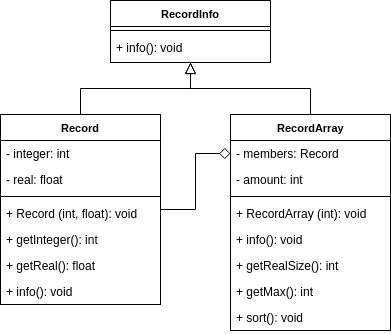

The diagram above was exported from draw.io. Its source (the exported page's mxGraphModel, read from the mxfile embedded in the PNG):
<mxGraphModel dx="864" dy="380" grid="1" gridSize="10" guides="1" tooltips="1" connect="1" arrows="1" fold="1" page="1" pageScale="1" pageWidth="850" pageHeight="1100" background="#ffffff" math="0" shadow="0">
  <root>
    <mxCell id="0" />
    <mxCell id="1" parent="0" />
    <mxCell id="2" value="RecordInfo" style="swimlane;html=1;fontStyle=1;align=center;verticalAlign=top;childLayout=stackLayout;horizontal=1;startSize=26;horizontalStack=0;resizeParent=1;resizeLast=0;collapsible=1;marginBottom=0;swimlaneFillColor=#ffffff;fontSize=11;" vertex="1" parent="1">
      <mxGeometry x="240" y="23" width="160" height="62" as="geometry" />
    </mxCell>
    <mxCell id="4" value="" style="line;html=1;strokeWidth=1;fillColor=none;align=left;verticalAlign=middle;spacingTop=-1;spacingLeft=3;spacingRight=3;rotatable=0;labelPosition=right;points=[];portConstraint=eastwest;" vertex="1" parent="2">
      <mxGeometry y="26" width="160" height="8" as="geometry" />
    </mxCell>
    <mxCell id="5" value="+ info(): void" style="text;html=1;strokeColor=none;fillColor=none;align=left;verticalAlign=top;spacingLeft=4;spacingRight=4;whiteSpace=wrap;overflow=hidden;rotatable=0;points=[[0,0.5],[1,0.5]];portConstraint=eastwest;" vertex="1" parent="2">
      <mxGeometry y="34" width="160" height="26" as="geometry" />
    </mxCell>
    <mxCell id="16" style="edgeStyle=orthogonalEdgeStyle;rounded=0;html=1;startArrow=none;startFill=0;endArrow=block;endFill=0;jettySize=auto;orthogonalLoop=1;fontSize=11;endSize=9;exitX=0.5;exitY=0;" edge="1" parent="1" source="8" target="2">
      <mxGeometry relative="1" as="geometry" />
    </mxCell>
    <mxCell id="28" style="edgeStyle=orthogonalEdgeStyle;rounded=0;html=1;startArrow=none;startFill=0;endArrow=diamond;endFill=0;endSize=9;jettySize=auto;orthogonalLoop=1;fontSize=11;" edge="1" parent="1" source="8" target="13">
      <mxGeometry relative="1" as="geometry">
        <Array as="points">
          <mxPoint x="325" y="232" />
          <mxPoint x="325" y="176" />
        </Array>
      </mxGeometry>
    </mxCell>
    <mxCell id="8" value="Record" style="swimlane;html=1;fontStyle=1;align=center;verticalAlign=top;childLayout=stackLayout;horizontal=1;startSize=26;horizontalStack=0;resizeParent=1;resizeLast=0;collapsible=1;marginBottom=0;swimlaneFillColor=#ffffff;fontSize=11;" vertex="1" parent="1">
      <mxGeometry x="130" y="137" width="160" height="190" as="geometry" />
    </mxCell>
    <mxCell id="9" value="- integer: int" style="text;html=1;strokeColor=none;fillColor=none;align=left;verticalAlign=top;spacingLeft=4;spacingRight=4;whiteSpace=wrap;overflow=hidden;rotatable=0;points=[[0,0.5],[1,0.5]];portConstraint=eastwest;" vertex="1" parent="8">
      <mxGeometry y="26" width="160" height="26" as="geometry" />
    </mxCell>
    <mxCell id="18" value="- real: float" style="text;html=1;strokeColor=none;fillColor=none;align=left;verticalAlign=top;spacingLeft=4;spacingRight=4;whiteSpace=wrap;overflow=hidden;rotatable=0;points=[[0,0.5],[1,0.5]];portConstraint=eastwest;" vertex="1" parent="8">
      <mxGeometry y="52" width="160" height="26" as="geometry" />
    </mxCell>
    <mxCell id="10" value="" style="line;html=1;strokeWidth=1;fillColor=none;align=left;verticalAlign=middle;spacingTop=-1;spacingLeft=3;spacingRight=3;rotatable=0;labelPosition=right;points=[];portConstraint=eastwest;" vertex="1" parent="8">
      <mxGeometry y="78" width="160" height="8" as="geometry" />
    </mxCell>
    <mxCell id="11" value="+&amp;nbsp;Record (int, float): void" style="text;html=1;strokeColor=none;fillColor=none;align=left;verticalAlign=top;spacingLeft=4;spacingRight=4;whiteSpace=wrap;overflow=hidden;rotatable=0;points=[[0,0.5],[1,0.5]];portConstraint=eastwest;" vertex="1" parent="8">
      <mxGeometry y="86" width="160" height="26" as="geometry" />
    </mxCell>
    <mxCell id="19" value="+ getInteger(): int" style="text;html=1;strokeColor=none;fillColor=none;align=left;verticalAlign=top;spacingLeft=4;spacingRight=4;whiteSpace=wrap;overflow=hidden;rotatable=0;points=[[0,0.5],[1,0.5]];portConstraint=eastwest;" vertex="1" parent="8">
      <mxGeometry y="112" width="160" height="26" as="geometry" />
    </mxCell>
    <mxCell id="20" value="+ getReal(): float" style="text;html=1;strokeColor=none;fillColor=none;align=left;verticalAlign=top;spacingLeft=4;spacingRight=4;whiteSpace=wrap;overflow=hidden;rotatable=0;points=[[0,0.5],[1,0.5]];portConstraint=eastwest;" vertex="1" parent="8">
      <mxGeometry y="138" width="160" height="26" as="geometry" />
    </mxCell>
    <mxCell id="21" value="+ info(): void" style="text;html=1;strokeColor=none;fillColor=none;align=left;verticalAlign=top;spacingLeft=4;spacingRight=4;whiteSpace=wrap;overflow=hidden;rotatable=0;points=[[0,0.5],[1,0.5]];portConstraint=eastwest;" vertex="1" parent="8">
      <mxGeometry y="164" width="160" height="26" as="geometry" />
    </mxCell>
    <mxCell id="17" style="edgeStyle=orthogonalEdgeStyle;rounded=0;html=1;startArrow=none;startFill=0;endArrow=block;endFill=0;jettySize=auto;orthogonalLoop=1;fontSize=11;endSize=9;exitX=0.5;exitY=0;" edge="1" parent="1" source="12" target="2">
      <mxGeometry relative="1" as="geometry" />
    </mxCell>
    <mxCell id="12" value="RecordArray" style="swimlane;html=1;fontStyle=1;align=center;verticalAlign=top;childLayout=stackLayout;horizontal=1;startSize=26;horizontalStack=0;resizeParent=1;resizeLast=0;collapsible=1;marginBottom=0;swimlaneFillColor=#ffffff;fontSize=11;" vertex="1" parent="1">
      <mxGeometry x="360" y="137" width="160" height="216" as="geometry" />
    </mxCell>
    <mxCell id="13" value="- members: Record" style="text;html=1;strokeColor=none;fillColor=none;align=left;verticalAlign=top;spacingLeft=4;spacingRight=4;whiteSpace=wrap;overflow=hidden;rotatable=0;points=[[0,0.5],[1,0.5]];portConstraint=eastwest;" vertex="1" parent="12">
      <mxGeometry y="26" width="160" height="26" as="geometry" />
    </mxCell>
    <mxCell id="22" value="- amount: int" style="text;html=1;strokeColor=none;fillColor=none;align=left;verticalAlign=top;spacingLeft=4;spacingRight=4;whiteSpace=wrap;overflow=hidden;rotatable=0;points=[[0,0.5],[1,0.5]];portConstraint=eastwest;" vertex="1" parent="12">
      <mxGeometry y="52" width="160" height="26" as="geometry" />
    </mxCell>
    <mxCell id="14" value="" style="line;html=1;strokeWidth=1;fillColor=none;align=left;verticalAlign=middle;spacingTop=-1;spacingLeft=3;spacingRight=3;rotatable=0;labelPosition=right;points=[];portConstraint=eastwest;" vertex="1" parent="12">
      <mxGeometry y="78" width="160" height="8" as="geometry" />
    </mxCell>
    <mxCell id="15" value="+ RecordArray (int): void" style="text;html=1;strokeColor=none;fillColor=none;align=left;verticalAlign=top;spacingLeft=4;spacingRight=4;whiteSpace=wrap;overflow=hidden;rotatable=0;points=[[0,0.5],[1,0.5]];portConstraint=eastwest;" vertex="1" parent="12">
      <mxGeometry y="86" width="160" height="26" as="geometry" />
    </mxCell>
    <mxCell id="26" value="+ info(): void" style="text;html=1;strokeColor=none;fillColor=none;align=left;verticalAlign=top;spacingLeft=4;spacingRight=4;whiteSpace=wrap;overflow=hidden;rotatable=0;points=[[0,0.5],[1,0.5]];portConstraint=eastwest;" vertex="1" parent="12">
      <mxGeometry y="112" width="160" height="26" as="geometry" />
    </mxCell>
    <mxCell id="23" value="+ getRealSize(): int" style="text;html=1;strokeColor=none;fillColor=none;align=left;verticalAlign=top;spacingLeft=4;spacingRight=4;whiteSpace=wrap;overflow=hidden;rotatable=0;points=[[0,0.5],[1,0.5]];portConstraint=eastwest;" vertex="1" parent="12">
      <mxGeometry y="138" width="160" height="26" as="geometry" />
    </mxCell>
    <mxCell id="24" value="+ getMax(): int" style="text;html=1;strokeColor=none;fillColor=none;align=left;verticalAlign=top;spacingLeft=4;spacingRight=4;whiteSpace=wrap;overflow=hidden;rotatable=0;points=[[0,0.5],[1,0.5]];portConstraint=eastwest;" vertex="1" parent="12">
      <mxGeometry y="164" width="160" height="26" as="geometry" />
    </mxCell>
    <mxCell id="25" value="+ sort(): void" style="text;html=1;strokeColor=none;fillColor=none;align=left;verticalAlign=top;spacingLeft=4;spacingRight=4;whiteSpace=wrap;overflow=hidden;rotatable=0;points=[[0,0.5],[1,0.5]];portConstraint=eastwest;" vertex="1" parent="12">
      <mxGeometry y="190" width="160" height="26" as="geometry" />
    </mxCell>
  </root>
</mxGraphModel>